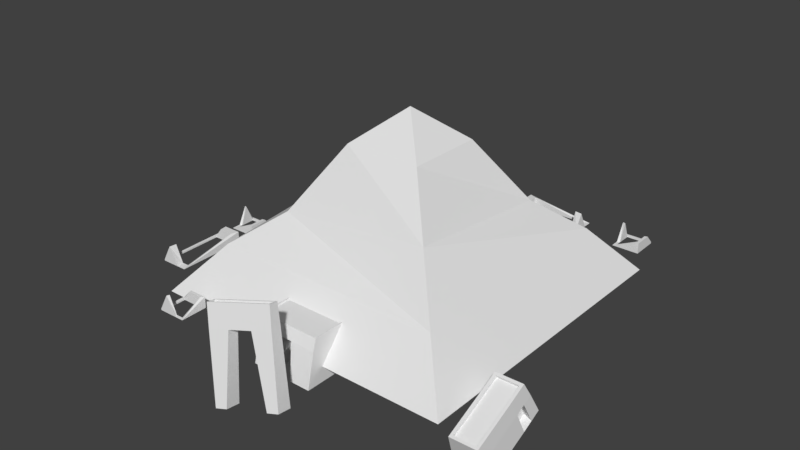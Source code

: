 # Source: Pyramid_Ruined.blend  (saved by Blender 2.78.0; exported with 4.5.12 LTS)
import bpy
from mathutils import Matrix  # noqa: F401  (used for matrix-valued properties, if any)

bpy.ops.wm.read_factory_settings(use_empty=True)
scene = bpy.context.scene
scene.name = 'Scene'

# ---- collections
col_collection_1 = bpy.data.collections.new('Collection 1'); scene.collection.children.link(col_collection_1)

# ---- world
world_world = bpy.data.worlds.new('World'); scene.world = world_world
world_world.color = (0.05088, 0.05088, 0.05088)
world_world.use_sun_shadow = False
world_world.sun_shadow_jitter_overblur = 0.0
world_world.cycles.sampling_method = 'MANUAL'

# ---- meshes
me_cube_003 = bpy.data.meshes.new('Cube.003')
me_cube_003.from_pydata([(-0.03162, -0.03356, -0.0127), (-0.03162, 0.03109, -0.0127), (0.03303, -0.03356, -0.0127), (0.03303, 0.03109, -0.0127), (-0.02494, -0.02689, -0.0127), (-0.02494, 0.02441, -0.0127), (0.02636, 0.02441, -0.0127), (0.02636, -0.02689, -0.0127), (-0.01007, 0.03109, -0.0127), (0.01148, 0.03109, -0.0127), (0.01148, -0.03356, -0.0127), (-0.01007, -0.03356, -0.0127), (-0.007844, 0.02441, -0.0127), (0.009256, 0.02441, -0.0127), (0.009256, -0.02689, -0.0127), (-0.007844, -0.02689, -0.0127), (-0.03162, -0.03356, -0.009043), (-0.03162, 0.03109, -0.009043), (0.01148, 0.03109, 0.01332), (0.03303, 0.03109, 0.01332), (0.03303, -0.03356, -0.01189), (-0.01007, -0.03356, 0.02989), (-0.02494, -0.02689, -0.009043), (-0.02494, 0.02441, -0.009043), (0.009256, 0.02441, 0.01332), (0.02636, 0.02441, 0.01332), (0.02636, -0.02689, -0.01189), (-0.007844, -0.02689, 0.02989), (-0.01007, 0.03109, 0.01332), (0.01148, -0.03356, -0.01189), (-0.007844, 0.02441, 0.01332), (0.009256, -0.02689, -0.01189)], [], [(6, 7, 26, 25), (5, 12, 30, 23), (13, 6, 25, 24), (11, 10, 29, 21), (3, 9, 18, 19), (4, 5, 23, 22), (10, 2, 20, 29), (0, 11, 21, 16), (28, 17, 23, 30), (20, 19, 25, 26), (17, 16, 22, 23), (29, 20, 26, 31), (16, 21, 27, 22), (21, 29, 31, 27), (19, 18, 24, 25), (18, 28, 30, 24), (12, 13, 24, 30), (15, 4, 22, 27), (8, 1, 17, 28), (2, 3, 19, 20), (7, 14, 31, 26), (9, 8, 28, 18), (14, 15, 27, 31), (1, 0, 16, 17)])
_uv = me_cube_003.uv_layers.new(name='UVMap')
_uv.uv.foreach_set('vector', [-0.2449, 0.6041, -0.2449, 1.404, -0.4038, 1.404, -0.4038, 0.6041, -0.2449, 1.404, -0.2449, 1.137, -0.08594, 1.137, -0.08594, 1.404, -0.2449, 0.8707, -0.2449, 0.6041, -0.08594, 0.6041, -0.08594, 0.8707, 0.927, 0.2681, 0.927, -0.06785, 1.086, -0.06785, 1.086, 0.2681, 0.7681, 0.6041, 0.7681, 0.2681, 0.927, 0.2681, 0.927, 0.6041, 1.404, -0.4038, 1.404, 0.3959, 1.245, 0.3959, 1.245, -0.4038, 0.927, -0.06785, 0.927, -0.4038, 1.086, -0.4038, 1.086, -0.06785, 0.927, 0.6041, 0.927, 0.2681, 1.086, 0.2681, 1.086, 0.6041, -0.06618, 0.6041, -0.4038, 0.6041, -0.2992, 0.5, -0.0313, 0.5, 0.6091, -0.4038, 0.6091, 0.6041, 0.5045, 0.5, 0.5045, -0.2997, -0.4038, 0.6041, -0.4038, -0.4038, -0.2992, -0.2997, -0.2992, 0.5, 0.2715, -0.4038, 0.6091, -0.4038, 0.5045, -0.2997, 0.2366, -0.2997, -0.4038, -0.4038, -0.06618, -0.4038, -0.0313, -0.2997, -0.2992, -0.2997, -0.06618, -0.4038, 0.2715, -0.4038, 0.2366, -0.2997, -0.0313, -0.2997, 0.6091, 0.6041, 0.2715, 0.6041, 0.2366, 0.5, 0.5045, 0.5, 0.2715, 0.6041, -0.06618, 0.6041, -0.0313, 0.5, 0.2366, 0.5, -0.2449, 1.137, -0.2449, 0.8707, -0.08594, 0.8707, -0.08594, 1.137, 1.404, 0.929, 1.404, 1.196, 1.245, 1.196, 1.245, 0.929, 0.7681, -0.06785, 0.7681, -0.4038, 0.927, -0.4038, 0.927, -0.06785, 0.6091, 0.6041, 0.6091, -0.4038, 0.7681, -0.4038, 0.7681, 0.6041, 1.404, 0.3959, 1.404, 0.6625, 1.245, 0.6625, 1.245, 0.3959, 0.7681, 0.2681, 0.7681, -0.06785, 0.927, -0.06785, 0.927, 0.2681, 1.404, 0.6625, 1.404, 0.929, 1.245, 0.929, 1.245, 0.6625, 1.245, -0.4038, 1.245, 0.6041, 1.086, 0.6041, 1.086, -0.4038])
me_cube_003.use_remesh_preserve_volume = False
me_cube_003.use_remesh_preserve_attributes = False
me_cube_003.use_mirror_vertex_groups = False
me_cube_003.update()
me_cube_002 = bpy.data.meshes.new('Cube.002')
me_cube_002.from_pydata([(-0.03162, -0.03356, -0.0127), (-0.03162, 0.03109, -0.0127), (0.03303, -0.03356, -0.0127), (0.03303, 0.03109, -0.0127), (-0.02494, -0.02689, -0.0127), (-0.02494, 0.02441, -0.0127), (0.02636, 0.02441, -0.0127), (0.02636, -0.02689, -0.0127), (-0.01007, 0.03109, -0.0127), (0.01148, 0.03109, -0.0127), (0.01148, -0.03356, -0.0127), (-0.01007, -0.03356, -0.0127), (-0.007844, 0.02441, -0.0127), (0.009256, 0.02441, -0.0127), (0.009256, -0.02689, -0.0127), (-0.007844, -0.02689, -0.0127), (-0.03162, -0.03356, -0.009043), (-0.03162, 0.03109, -0.009043), (0.01148, 0.03109, 0.01332), (0.03303, 0.03109, 0.01332), (0.03303, -0.03356, -0.01189), (-0.01007, -0.03356, 0.02989), (-0.02494, -0.02689, -0.009043), (-0.02494, 0.02441, -0.009043), (0.009256, 0.02441, 0.01332), (0.02636, 0.02441, 0.01332), (0.02636, -0.02689, -0.01189), (-0.007844, -0.02689, 0.02989), (-0.01007, 0.03109, 0.01332), (0.01148, -0.03356, -0.01189), (-0.007844, 0.02441, 0.01332), (0.009256, -0.02689, -0.01189)], [], [(6, 7, 26, 25), (5, 12, 30, 23), (13, 6, 25, 24), (11, 10, 29, 21), (3, 9, 18, 19), (4, 5, 23, 22), (10, 2, 20, 29), (0, 11, 21, 16), (28, 17, 23, 30), (20, 19, 25, 26), (17, 16, 22, 23), (29, 20, 26, 31), (16, 21, 27, 22), (21, 29, 31, 27), (19, 18, 24, 25), (18, 28, 30, 24), (12, 13, 24, 30), (15, 4, 22, 27), (8, 1, 17, 28), (2, 3, 19, 20), (7, 14, 31, 26), (9, 8, 28, 18), (14, 15, 27, 31), (1, 0, 16, 17)])
_uv = me_cube_002.uv_layers.new(name='UVMap')
_uv.uv.foreach_set('vector', [-0.2449, 0.6041, -0.2449, 1.404, -0.4038, 1.404, -0.4038, 0.6041, -0.2449, 1.404, -0.2449, 1.137, -0.08594, 1.137, -0.08594, 1.404, -0.2449, 0.8707, -0.2449, 0.6041, -0.08594, 0.6041, -0.08594, 0.8707, 0.927, 0.2681, 0.927, -0.06785, 1.086, -0.06785, 1.086, 0.2681, 0.7681, 0.6041, 0.7681, 0.2681, 0.927, 0.2681, 0.927, 0.6041, 1.404, -0.4038, 1.404, 0.3959, 1.245, 0.3959, 1.245, -0.4038, 0.927, -0.06785, 0.927, -0.4038, 1.086, -0.4038, 1.086, -0.06785, 0.927, 0.6041, 0.927, 0.2681, 1.086, 0.2681, 1.086, 0.6041, -0.06618, 0.6041, -0.4038, 0.6041, -0.2992, 0.5, -0.0313, 0.5, 0.6091, -0.4038, 0.6091, 0.6041, 0.5045, 0.5, 0.5045, -0.2997, -0.4038, 0.6041, -0.4038, -0.4038, -0.2992, -0.2997, -0.2992, 0.5, 0.2715, -0.4038, 0.6091, -0.4038, 0.5045, -0.2997, 0.2366, -0.2997, -0.4038, -0.4038, -0.06618, -0.4038, -0.0313, -0.2997, -0.2992, -0.2997, -0.06618, -0.4038, 0.2715, -0.4038, 0.2366, -0.2997, -0.0313, -0.2997, 0.6091, 0.6041, 0.2715, 0.6041, 0.2366, 0.5, 0.5045, 0.5, 0.2715, 0.6041, -0.06618, 0.6041, -0.0313, 0.5, 0.2366, 0.5, -0.2449, 1.137, -0.2449, 0.8707, -0.08594, 0.8707, -0.08594, 1.137, 1.404, 0.929, 1.404, 1.196, 1.245, 1.196, 1.245, 0.929, 0.7681, -0.06785, 0.7681, -0.4038, 0.927, -0.4038, 0.927, -0.06785, 0.6091, 0.6041, 0.6091, -0.4038, 0.7681, -0.4038, 0.7681, 0.6041, 1.404, 0.3959, 1.404, 0.6625, 1.245, 0.6625, 1.245, 0.3959, 0.7681, 0.2681, 0.7681, -0.06785, 0.927, -0.06785, 0.927, 0.2681, 1.404, 0.6625, 1.404, 0.929, 1.245, 0.929, 1.245, 0.6625, 1.245, -0.4038, 1.245, 0.6041, 1.086, 0.6041, 1.086, -0.4038])
me_cube_002.use_remesh_preserve_volume = False
me_cube_002.use_remesh_preserve_attributes = False
me_cube_002.use_mirror_vertex_groups = False
me_cube_002.update()
me_cube_014 = bpy.data.meshes.new('Cube.014')
me_cube_014.from_pydata([(-0.03162, -0.03356, -0.0127), (-0.03162, 0.03109, -0.0127), (0.03303, -0.03356, -0.0127), (0.03303, 0.03109, -0.0127), (-0.02494, -0.02689, -0.0127), (-0.02494, 0.02441, -0.0127), (0.02636, 0.02441, -0.0127), (0.02636, -0.02689, -0.0127), (-0.01007, 0.03109, -0.0127), (0.01148, 0.03109, -0.0127), (0.01148, -0.03356, -0.0127), (-0.01007, -0.03356, -0.0127), (-0.007844, 0.02441, -0.0127), (0.009256, 0.02441, -0.0127), (0.009256, -0.02689, -0.0127), (-0.007844, -0.02689, -0.0127), (-0.03162, -0.03356, -0.009043), (-0.03162, 0.03109, -0.009043), (0.01148, 0.03109, 0.01332), (0.03303, 0.03109, 0.01332), (0.03303, -0.03356, -0.01189), (-0.01007, -0.03356, 0.02989), (-0.02494, -0.02689, -0.009043), (-0.02494, 0.02441, -0.009043), (0.009256, 0.02441, 0.01332), (0.02636, 0.02441, 0.01332), (0.02636, -0.02689, -0.01189), (-0.007844, -0.02689, 0.02989), (-0.01007, 0.03109, 0.01332), (0.01148, -0.03356, -0.01189), (-0.007844, 0.02441, 0.01332), (0.009256, -0.02689, -0.01189)], [], [(6, 7, 26, 25), (5, 12, 30, 23), (13, 6, 25, 24), (11, 10, 29, 21), (3, 9, 18, 19), (4, 5, 23, 22), (10, 2, 20, 29), (0, 11, 21, 16), (28, 17, 23, 30), (20, 19, 25, 26), (17, 16, 22, 23), (29, 20, 26, 31), (16, 21, 27, 22), (21, 29, 31, 27), (19, 18, 24, 25), (18, 28, 30, 24), (12, 13, 24, 30), (15, 4, 22, 27), (8, 1, 17, 28), (2, 3, 19, 20), (7, 14, 31, 26), (9, 8, 28, 18), (14, 15, 27, 31), (1, 0, 16, 17)])
_uv = me_cube_014.uv_layers.new(name='UVMap')
_uv.uv.foreach_set('vector', [-0.2449, 0.6041, -0.2449, 1.404, -0.4038, 1.404, -0.4038, 0.6041, -0.2449, 1.404, -0.2449, 1.137, -0.08594, 1.137, -0.08594, 1.404, -0.2449, 0.8707, -0.2449, 0.6041, -0.08594, 0.6041, -0.08594, 0.8707, 0.927, 0.2681, 0.927, -0.06785, 1.086, -0.06785, 1.086, 0.2681, 0.7681, 0.6041, 0.7681, 0.2681, 0.927, 0.2681, 0.927, 0.6041, 1.404, -0.4038, 1.404, 0.3959, 1.245, 0.3959, 1.245, -0.4038, 0.927, -0.06785, 0.927, -0.4038, 1.086, -0.4038, 1.086, -0.06785, 0.927, 0.6041, 0.927, 0.2681, 1.086, 0.2681, 1.086, 0.6041, -0.06618, 0.6041, -0.4038, 0.6041, -0.2992, 0.5, -0.0313, 0.5, 0.6091, -0.4038, 0.6091, 0.6041, 0.5045, 0.5, 0.5045, -0.2997, -0.4038, 0.6041, -0.4038, -0.4038, -0.2992, -0.2997, -0.2992, 0.5, 0.2715, -0.4038, 0.6091, -0.4038, 0.5045, -0.2997, 0.2366, -0.2997, -0.4038, -0.4038, -0.06618, -0.4038, -0.0313, -0.2997, -0.2992, -0.2997, -0.06618, -0.4038, 0.2715, -0.4038, 0.2366, -0.2997, -0.0313, -0.2997, 0.6091, 0.6041, 0.2715, 0.6041, 0.2366, 0.5, 0.5045, 0.5, 0.2715, 0.6041, -0.06618, 0.6041, -0.0313, 0.5, 0.2366, 0.5, -0.2449, 1.137, -0.2449, 0.8707, -0.08594, 0.8707, -0.08594, 1.137, 1.404, 0.929, 1.404, 1.196, 1.245, 1.196, 1.245, 0.929, 0.7681, -0.06785, 0.7681, -0.4038, 0.927, -0.4038, 0.927, -0.06785, 0.6091, 0.6041, 0.6091, -0.4038, 0.7681, -0.4038, 0.7681, 0.6041, 1.404, 0.3959, 1.404, 0.6625, 1.245, 0.6625, 1.245, 0.3959, 0.7681, 0.2681, 0.7681, -0.06785, 0.927, -0.06785, 0.927, 0.2681, 1.404, 0.6625, 1.404, 0.929, 1.245, 0.929, 1.245, 0.6625, 1.245, -0.4038, 1.245, 0.6041, 1.086, 0.6041, 1.086, -0.4038])
me_cube_014.use_remesh_preserve_volume = False
me_cube_014.use_remesh_preserve_attributes = False
me_cube_014.use_mirror_vertex_groups = False
me_cube_014.update()
me_cube_012 = bpy.data.meshes.new('Cube.012')
me_cube_012.from_pydata([(-0.03162, -0.03356, -0.0127), (-0.03162, 0.03109, -0.0127), (0.03303, -0.03356, -0.0127), (0.03303, 0.03109, -0.0127), (-0.02494, -0.02689, -0.0127), (-0.02494, 0.02441, -0.0127), (0.02636, 0.02441, -0.0127), (0.02636, -0.02689, -0.0127), (-0.01007, 0.03109, -0.0127), (0.01148, 0.03109, -0.0127), (0.01148, -0.03356, -0.0127), (-0.01007, -0.03356, -0.0127), (-0.007844, 0.02441, -0.0127), (0.009256, 0.02441, -0.0127), (0.009256, -0.02689, -0.0127), (-0.007844, -0.02689, -0.0127), (-0.03162, -0.03356, -0.009043), (-0.03162, 0.03109, -0.009043), (0.01148, 0.03109, 0.01332), (0.03303, 0.03109, 0.01332), (0.03303, -0.03356, -0.01189), (-0.01007, -0.03356, 0.02989), (-0.02494, -0.02689, -0.009043), (-0.02494, 0.02441, -0.009043), (0.009256, 0.02441, 0.01332), (0.02636, 0.02441, 0.01332), (0.02636, -0.02689, -0.01189), (-0.007844, -0.02689, 0.02989), (-0.01007, 0.03109, 0.01332), (0.01148, -0.03356, -0.01189), (-0.007844, 0.02441, 0.01332), (0.009256, -0.02689, -0.01189)], [], [(6, 7, 26, 25), (5, 12, 30, 23), (13, 6, 25, 24), (11, 10, 29, 21), (3, 9, 18, 19), (4, 5, 23, 22), (10, 2, 20, 29), (0, 11, 21, 16), (28, 17, 23, 30), (20, 19, 25, 26), (17, 16, 22, 23), (29, 20, 26, 31), (16, 21, 27, 22), (21, 29, 31, 27), (19, 18, 24, 25), (18, 28, 30, 24), (12, 13, 24, 30), (15, 4, 22, 27), (8, 1, 17, 28), (2, 3, 19, 20), (7, 14, 31, 26), (9, 8, 28, 18), (14, 15, 27, 31), (1, 0, 16, 17)])
_uv = me_cube_012.uv_layers.new(name='UVMap')
_uv.uv.foreach_set('vector', [-0.2449, 0.6041, -0.2449, 1.404, -0.4038, 1.404, -0.4038, 0.6041, -0.2449, 1.404, -0.2449, 1.137, -0.08594, 1.137, -0.08594, 1.404, -0.2449, 0.8707, -0.2449, 0.6041, -0.08594, 0.6041, -0.08594, 0.8707, 0.927, 0.2681, 0.927, -0.06785, 1.086, -0.06785, 1.086, 0.2681, 0.7681, 0.6041, 0.7681, 0.2681, 0.927, 0.2681, 0.927, 0.6041, 1.404, -0.4038, 1.404, 0.3959, 1.245, 0.3959, 1.245, -0.4038, 0.927, -0.06785, 0.927, -0.4038, 1.086, -0.4038, 1.086, -0.06785, 0.927, 0.6041, 0.927, 0.2681, 1.086, 0.2681, 1.086, 0.6041, -0.06618, 0.6041, -0.4038, 0.6041, -0.2992, 0.5, -0.0313, 0.5, 0.6091, -0.4038, 0.6091, 0.6041, 0.5045, 0.5, 0.5045, -0.2997, -0.4038, 0.6041, -0.4038, -0.4038, -0.2992, -0.2997, -0.2992, 0.5, 0.2715, -0.4038, 0.6091, -0.4038, 0.5045, -0.2997, 0.2366, -0.2997, -0.4038, -0.4038, -0.06618, -0.4038, -0.0313, -0.2997, -0.2992, -0.2997, -0.06618, -0.4038, 0.2715, -0.4038, 0.2366, -0.2997, -0.0313, -0.2997, 0.6091, 0.6041, 0.2715, 0.6041, 0.2366, 0.5, 0.5045, 0.5, 0.2715, 0.6041, -0.06618, 0.6041, -0.0313, 0.5, 0.2366, 0.5, -0.2449, 1.137, -0.2449, 0.8707, -0.08594, 0.8707, -0.08594, 1.137, 1.404, 0.929, 1.404, 1.196, 1.245, 1.196, 1.245, 0.929, 0.7681, -0.06785, 0.7681, -0.4038, 0.927, -0.4038, 0.927, -0.06785, 0.6091, 0.6041, 0.6091, -0.4038, 0.7681, -0.4038, 0.7681, 0.6041, 1.404, 0.3959, 1.404, 0.6625, 1.245, 0.6625, 1.245, 0.3959, 0.7681, 0.2681, 0.7681, -0.06785, 0.927, -0.06785, 0.927, 0.2681, 1.404, 0.6625, 1.404, 0.929, 1.245, 0.929, 1.245, 0.6625, 1.245, -0.4038, 1.245, 0.6041, 1.086, 0.6041, 1.086, -0.4038])
me_cube_012.use_remesh_preserve_volume = False
me_cube_012.use_remesh_preserve_attributes = False
me_cube_012.use_mirror_vertex_groups = False
me_cube_012.update()
me_cube_010 = bpy.data.meshes.new('Cube.010')
me_cube_010.from_pydata([(-0.03162, -0.03356, -0.0127), (-0.03162, 0.03109, -0.0127), (0.03303, -0.03356, -0.0127), (0.03303, 0.03109, -0.0127), (-0.02494, -0.02689, -0.0127), (-0.02494, 0.02441, -0.0127), (0.02636, 0.02441, -0.0127), (0.02636, -0.02689, -0.0127), (-0.01007, 0.03109, -0.0127), (0.01148, 0.03109, -0.0127), (0.01148, -0.03356, -0.0127), (-0.01007, -0.03356, -0.0127), (-0.007844, 0.02441, -0.0127), (0.009256, 0.02441, -0.0127), (0.009256, -0.02689, -0.0127), (-0.007844, -0.02689, -0.0127), (-0.03162, -0.03356, -0.009043), (-0.03162, 0.03109, -0.009043), (0.01148, 0.03109, 0.01332), (0.03303, 0.03109, 0.01332), (0.03303, -0.03356, -0.01189), (-0.01007, -0.03356, 0.02989), (-0.02494, -0.02689, -0.009043), (-0.02494, 0.02441, -0.009043), (0.009256, 0.02441, 0.01332), (0.02636, 0.02441, 0.01332), (0.02636, -0.02689, -0.01189), (-0.007844, -0.02689, 0.02989), (-0.01007, 0.03109, 0.01332), (0.01148, -0.03356, -0.01189), (-0.007844, 0.02441, 0.01332), (0.009256, -0.02689, -0.01189)], [], [(6, 7, 26, 25), (5, 12, 30, 23), (13, 6, 25, 24), (11, 10, 29, 21), (3, 9, 18, 19), (4, 5, 23, 22), (10, 2, 20, 29), (0, 11, 21, 16), (28, 17, 23, 30), (20, 19, 25, 26), (17, 16, 22, 23), (29, 20, 26, 31), (16, 21, 27, 22), (21, 29, 31, 27), (19, 18, 24, 25), (18, 28, 30, 24), (12, 13, 24, 30), (15, 4, 22, 27), (8, 1, 17, 28), (2, 3, 19, 20), (7, 14, 31, 26), (9, 8, 28, 18), (14, 15, 27, 31), (1, 0, 16, 17)])
_uv = me_cube_010.uv_layers.new(name='UVMap')
_uv.uv.foreach_set('vector', [-0.2449, 0.6041, -0.2449, 1.404, -0.4038, 1.404, -0.4038, 0.6041, -0.2449, 1.404, -0.2449, 1.137, -0.08594, 1.137, -0.08594, 1.404, -0.2449, 0.8707, -0.2449, 0.6041, -0.08594, 0.6041, -0.08594, 0.8707, 0.927, 0.2681, 0.927, -0.06785, 1.086, -0.06785, 1.086, 0.2681, 0.7681, 0.6041, 0.7681, 0.2681, 0.927, 0.2681, 0.927, 0.6041, 1.404, -0.4038, 1.404, 0.3959, 1.245, 0.3959, 1.245, -0.4038, 0.927, -0.06785, 0.927, -0.4038, 1.086, -0.4038, 1.086, -0.06785, 0.927, 0.6041, 0.927, 0.2681, 1.086, 0.2681, 1.086, 0.6041, -0.06618, 0.6041, -0.4038, 0.6041, -0.2992, 0.5, -0.0313, 0.5, 0.6091, -0.4038, 0.6091, 0.6041, 0.5045, 0.5, 0.5045, -0.2997, -0.4038, 0.6041, -0.4038, -0.4038, -0.2992, -0.2997, -0.2992, 0.5, 0.2715, -0.4038, 0.6091, -0.4038, 0.5045, -0.2997, 0.2366, -0.2997, -0.4038, -0.4038, -0.06618, -0.4038, -0.0313, -0.2997, -0.2992, -0.2997, -0.06618, -0.4038, 0.2715, -0.4038, 0.2366, -0.2997, -0.0313, -0.2997, 0.6091, 0.6041, 0.2715, 0.6041, 0.2366, 0.5, 0.5045, 0.5, 0.2715, 0.6041, -0.06618, 0.6041, -0.0313, 0.5, 0.2366, 0.5, -0.2449, 1.137, -0.2449, 0.8707, -0.08594, 0.8707, -0.08594, 1.137, 1.404, 0.929, 1.404, 1.196, 1.245, 1.196, 1.245, 0.929, 0.7681, -0.06785, 0.7681, -0.4038, 0.927, -0.4038, 0.927, -0.06785, 0.6091, 0.6041, 0.6091, -0.4038, 0.7681, -0.4038, 0.7681, 0.6041, 1.404, 0.3959, 1.404, 0.6625, 1.245, 0.6625, 1.245, 0.3959, 0.7681, 0.2681, 0.7681, -0.06785, 0.927, -0.06785, 0.927, 0.2681, 1.404, 0.6625, 1.404, 0.929, 1.245, 0.929, 1.245, 0.6625, 1.245, -0.4038, 1.245, 0.6041, 1.086, 0.6041, 1.086, -0.4038])
me_cube_010.use_remesh_preserve_volume = False
me_cube_010.use_remesh_preserve_attributes = False
me_cube_010.use_mirror_vertex_groups = False
me_cube_010.update()
me_cube_005 = bpy.data.meshes.new('Cube.005')
me_cube_005.from_pydata([(-0.129, -0.03886, -0.02259), (-0.1223, -0.0321, 0.07063), (-0.129, 0.03932, -0.02259), (-0.1223, 0.03255, 0.07063), (0.0398, -0.04021, -0.02259), (0.03303, -0.03345, 0.07063), (0.0398, 0.03797, -0.02259), (0.03303, 0.03121, 0.07063), (-0.1156, -0.02542, 0.07063), (-0.1156, 0.02588, 0.07063), (0.02636, 0.02453, 0.07063), (0.02636, -0.02677, 0.07063), (-0.1156, -0.02542, 0.06473), (-0.1156, 0.02588, 0.06473), (0.02636, 0.02453, 0.06473), (0.02636, -0.02677, 0.06473), (0.01374, 0.03797, -0.02259), (-0.01232, 0.03797, -0.02259), (-0.01007, 0.03121, 0.07063), (0.01148, 0.03121, 0.07063), (-0.01232, -0.04021, -0.02259), (0.01374, -0.04021, -0.02259), (0.01148, -0.03345, 0.07063), (-0.01007, -0.03345, 0.07063), (-0.007842, 0.02453, 0.07063), (0.009257, 0.02453, 0.07063), (0.009257, -0.02677, 0.07063), (-0.007842, -0.02677, 0.07063), (-0.007842, 0.02453, 0.06473), (0.009257, 0.02453, 0.06473), (0.009257, -0.02677, 0.06473), (-0.007842, -0.02677, 0.06473), (-0.1257, -0.03548, 0.03154), (-0.1257, 0.03594, 0.03154), (0.03642, 0.03459, 0.03154), (0.03642, -0.03683, 0.03154), (0.01261, -0.03683, 0.03154), (-0.01119, -0.03683, 0.03154), (-0.01119, 0.03459, 0.03154), (0.01261, 0.03459, 0.03154), (-0.0195, -0.01968, -0.02412), (0.02091, -0.01968, -0.02412), (0.01916, -0.0163, 0.03001), (-0.01775, -0.0163, 0.03001)], [], [(32, 1, 3, 33), (39, 19, 7, 34), (34, 7, 5, 35), (37, 23, 1, 32), (16, 6, 4, 21), (18, 3, 9, 24), (11, 10, 14, 15), (5, 7, 10, 11), (3, 1, 8, 9), (22, 5, 11, 26), (28, 13, 12, 31), (9, 8, 12, 13), (26, 11, 15, 30), (24, 9, 13, 28), (10, 25, 29, 14), (25, 24, 28, 29), (8, 27, 31, 12), (27, 26, 30, 31), (14, 29, 30, 15), (29, 28, 31, 30), (1, 23, 27, 8), (23, 22, 26, 27), (7, 19, 25, 10), (19, 18, 24, 25), (2, 17, 20, 0), (17, 16, 21, 20), (35, 5, 22, 36), (36, 22, 23, 37), (33, 3, 18, 38), (38, 18, 19, 39), (17, 38, 39, 16), (2, 33, 38, 17), (36, 37, 43, 42), (4, 35, 36, 21), (20, 37, 32, 0), (6, 34, 35, 4), (16, 39, 34, 6), (0, 32, 33, 2), (41, 42, 43, 40), (37, 20, 40, 43), (20, 21, 41, 40), (21, 36, 42, 41)])
_uv = me_cube_005.uv_layers.new(name='UVMap')
_uv.uv.foreach_set('vector', [1.788, 1.427, 1.737, 2.019, 0.8141, 2.019, 0.7685, 1.427, -0.05461, -1.545, -0.6163, -1.528, -0.6162, -1.854, -0.05447, -1.905, 2.909, 1.427, 2.864, 2.019, 1.94, 2.019, 1.889, 1.427, -1.178, -1.184, -0.6167, -1.201, -0.6164, 0.4965, -1.178, 0.5473, 1.845, 0.204, 1.848, 0.598, 0.7284, 0.6074, 0.7254, 0.2134, 0.7171, 1.258, 0.7225, 2.955, 0.6276, 2.853, 0.6217, 1.224, -1.914, 1.371, -1.914, 0.5982, -1.829, 0.598, -1.829, 1.371, -0.2037, 0.598, 0.7225, 0.6065, 0.626, 0.7066, -0.1089, 0.6998, 0.7225, 2.955, -0.2037, 2.947, -0.1072, 2.847, 0.6276, 2.853, -0.2064, 0.9239, -0.2037, 0.598, -0.1089, 0.6998, -0.111, 0.9584, -0.2137, 1.122, -0.2091, 2.752, -0.944, 2.745, -0.9486, 1.115, -1.914, 2.145, -1.914, 1.371, -1.829, 1.372, -1.829, 2.145, 1.933, -1.697, 1.933, -1.955, 2.018, -1.955, 2.017, -1.697, 1.933, -1.438, 1.933, 0.1916, 1.848, 0.1916, 1.848, -1.438, 1.933, -1.955, 1.933, -1.697, 1.848, -1.697, 1.848, -1.955, 1.933, -1.697, 1.933, -1.438, 1.848, -1.438, 1.848, -1.697, 1.933, 0.1916, 1.933, -1.438, 2.017, -1.438, 2.018, 0.1916, 1.933, -1.438, 1.933, -1.697, 2.017, -1.697, 2.017, -1.438, -0.2091, 0.6053, -0.2114, 0.8639, -0.9463, 0.8565, -0.944, 0.598, -0.2114, 0.8639, -0.2137, 1.122, -0.9486, 1.115, -0.9463, 0.8565, -0.2037, 2.947, -0.2091, 1.25, -0.1132, 1.217, -0.1072, 2.847, -0.2091, 1.25, -0.2064, 0.9239, -0.111, 0.9584, -0.1132, 1.217, 0.7225, 0.6065, 0.7198, 0.9323, 0.6238, 0.9651, 0.626, 0.7066, 0.7198, 0.9323, 0.7171, 1.258, 0.6217, 1.224, 0.6238, 0.9651, 1.848, -1.955, 1.842, -0.1901, 0.7225, -0.1807, 0.7284, -1.946, 1.842, -0.1901, 1.845, 0.204, 0.7254, 0.2134, 0.7225, -0.1807, -1.178, -1.904, -0.6164, -1.852, -0.6166, -1.526, -1.178, -1.544, -1.178, -1.544, -0.6166, -1.526, -0.6167, -1.201, -1.178, -1.184, -0.05443, 0.5465, -0.6161, 0.4951, -0.6164, -1.202, -0.05474, -1.185, -0.05474, -1.185, -0.6164, -1.202, -0.6163, -1.528, -0.05461, -1.545, 0.7222, -1.167, -0.05474, -1.185, -0.05461, -1.545, 0.7223, -1.561, 0.7225, 0.598, -0.05443, 0.5465, -0.05474, -1.185, 0.7222, -1.167, 2.018, -1.496, 2.018, -1.856, 2.312, -1.955, 2.312, -1.397, -1.955, -1.955, -1.178, -1.904, -1.178, -1.544, -1.955, -1.561, -1.955, -1.167, -1.178, -1.184, -1.178, 0.5473, -1.955, 0.598, 2.955, 0.6074, 2.909, 1.427, 1.889, 1.427, 1.839, 0.6074, 0.7223, -1.561, -0.05461, -1.545, -0.05447, -1.905, 0.7225, -1.955, 1.839, 0.6074, 1.788, 1.427, 0.7685, 1.427, 0.7225, 0.6074, 0.3578, 0.7065, 0.3585, 0.6827, 0.3738, 0.6827, 0.3745, 0.7065, -1.225, 1.418, -1.225, 2.237, -1.527, 2.239, -1.527, 1.42, -1.829, 1.921, -1.829, 1.527, -1.535, 1.419, -1.535, 2.03, -1.527, 0.5996, -1.527, 1.419, -1.829, 1.417, -1.829, 0.598])
me_cube_005.use_remesh_preserve_volume = False
me_cube_005.use_remesh_preserve_attributes = False
me_cube_005.use_mirror_vertex_groups = False
me_cube_005.update()
me_cube_001 = bpy.data.meshes.new('Cube.001')
me_cube_001.from_pydata([(0.07114, -0.07496, -0.07103), (0.04439, -0.07496, 0.03667), (-0.07404, -0.07496, -0.07103), (-0.04728, -0.07496, 0.03667), (0.07114, 0.0735, -0.07103), (0.04439, 0.0735, 0.03667), (-0.07404, 0.0735, -0.07103), (-0.04728, 0.0735, 0.03667), (0.03267, -0.07214, 0.03667), (-0.03556, -0.07214, 0.03667), (-0.03556, 0.07068, 0.03667), (0.03267, 0.07068, 0.03667), (0.03267, -0.07214, 0.03358), (-0.03556, -0.07214, 0.03358), (-0.03556, 0.07068, 0.03358), (0.03267, 0.07068, 0.03358), (-0.07404, 0.02401, -0.07103), (-0.07404, -0.02548, -0.07103), (-0.04728, -0.02548, 0.03667), (-0.04728, 0.02401, 0.03667), (0.07114, -0.02548, -0.07103), (0.07114, 0.02401, -0.07103), (0.04439, 0.02401, 0.03667), (0.04439, -0.02548, 0.03667), (-0.03556, -0.02454, 0.03667), (-0.03556, 0.02307, 0.03667), (0.03267, 0.02307, 0.03667), (0.03267, -0.02454, 0.03667), (-0.03556, -0.02454, 0.03358), (-0.03556, 0.02307, 0.03358), (0.03267, 0.02307, 0.03358), (0.03267, -0.02454, 0.03358), (0.05292, -0.07496, 0.009506), (-0.05581, -0.07496, 0.009506), (-0.05581, 0.0735, 0.009506), (0.05292, 0.0735, 0.009506), (0.05292, 0.01329, 0.009506), (0.05292, -0.01475, 0.009506), (-0.05581, -0.01475, 0.009506), (-0.05581, 0.01329, 0.009506)], [], [(32, 1, 3, 33), (39, 19, 7, 34), (34, 7, 5, 35), (37, 23, 1, 32), (16, 6, 4, 21), (5, 7, 10, 11), (11, 10, 14, 15), (3, 1, 8, 9), (22, 5, 11, 26), (18, 3, 9, 24), (28, 13, 12, 31), (9, 8, 12, 13), (26, 11, 15, 30), (24, 9, 13, 28), (10, 25, 29, 14), (25, 24, 28, 29), (8, 27, 31, 12), (27, 26, 30, 31), (14, 29, 30, 15), (29, 28, 31, 30), (7, 19, 25, 10), (19, 18, 24, 25), (1, 23, 27, 8), (23, 22, 26, 27), (2, 17, 20, 0), (35, 5, 22, 36), (36, 22, 23, 37), (33, 3, 18, 38), (38, 18, 19, 39), (2, 33, 38, 17), (4, 35, 36, 21), (20, 37, 32, 0), (6, 34, 35, 4), (16, 39, 34, 6), (0, 32, 33, 2), (17, 38, 37, 20), (16, 21, 36, 39), (38, 39, 36, 37)])
_uv = me_cube_001.uv_layers.new(name='UVMap')
_uv.uv.foreach_set('vector', [-0.02833, 1.029, -0.2044, 0.9689, -0.2044, 0.3262, -0.02833, 0.2664, -0.7194, -0.4802, -0.9024, -0.5554, -0.9024, -0.9024, -0.7194, -0.9024, -0.7263, 1.029, -0.9024, 0.9689, -0.9024, 0.3262, -0.7263, 0.2664, 0.35, -0.2836, 0.5329, -0.2084, 0.5329, 0.1386, 0.35, 0.1386, 1.902, 0.1156, 1.581, 0.1156, 1.581, -0.9024, 1.902, -0.9024, 1.088, 1.18, 0.4936, 1.18, 0.5696, 1.16, 1.012, 1.16, 1.29, 1.14, 1.29, 1.618, 1.27, 1.618, 1.27, 1.14, 0.4936, 0.1386, 1.088, 0.1386, 1.012, 0.1584, 0.5696, 0.1584, 1.088, 0.8325, 1.088, 1.18, 1.012, 1.16, 1.012, 0.826, 0.4936, 0.4856, 0.4936, 0.1386, 0.5696, 0.1584, 0.5696, 0.4922, 1.088, 0.4724, 1.088, 0.1386, 1.531, 0.1386, 1.531, 0.4724, 1.29, 1.618, 1.29, 1.14, 1.31, 1.14, 1.31, 1.618, 1.851, 0.4724, 1.851, 0.1386, 1.871, 0.1386, 1.871, 0.4724, 1.871, 0.4724, 1.871, 0.1386, 1.891, 0.1386, 1.891, 0.4724, 1.871, 1.14, 1.871, 0.8062, 1.891, 0.8062, 1.891, 1.14, 1.871, 0.8062, 1.871, 0.4724, 1.891, 0.4724, 1.891, 0.8062, 1.851, 1.14, 1.851, 0.8062, 1.871, 0.8062, 1.871, 1.14, 1.851, 0.8062, 1.851, 0.4724, 1.871, 0.4724, 1.871, 0.8062, 1.088, 1.14, 1.088, 0.8062, 1.531, 0.8062, 1.531, 1.14, 1.088, 0.8062, 1.088, 0.4724, 1.531, 0.4724, 1.531, 0.8062, 0.4936, 1.18, 0.4936, 0.8325, 0.5696, 0.826, 0.5696, 1.16, 0.4936, 0.8325, 0.4936, 0.4856, 0.5696, 0.4922, 0.5696, 0.826, 1.088, 0.1386, 1.088, 0.4856, 1.012, 0.4922, 1.012, 0.1584, 1.088, 0.4856, 1.088, 0.8325, 1.012, 0.826, 1.012, 0.4922, 1.851, 1.157, 1.531, 1.157, 1.531, 0.1386, 1.851, 0.1386, 0.35, -0.9024, 0.5329, -0.9024, 0.5329, -0.5554, 0.35, -0.4802, 0.35, -0.4802, 0.5329, -0.5554, 0.5329, -0.2084, 0.35, -0.2836, -0.7194, 0.1386, -0.9024, 0.1386, -0.9024, -0.2084, -0.7194, -0.2836, -0.7194, -0.2836, -0.9024, -0.2084, -0.9024, -0.5554, -0.7194, -0.4802, -0.1847, 0.1386, -0.7194, 0.1386, -0.7194, -0.2836, -0.1847, -0.2084, -0.1847, -0.9024, 0.35, -0.9024, 0.35, -0.4802, -0.1847, -0.5554, -0.1847, -0.2084, 0.35, -0.2836, 0.35, 0.1386, -0.1847, 0.1386, -0.2044, 1.157, -0.7263, 1.029, -0.7263, 0.2664, -0.2044, 0.1386, -0.1847, -0.5554, -0.7194, -0.4802, -0.7194, -0.9024, -0.1847, -0.9024, 0.4936, 1.157, -0.02833, 1.029, -0.02833, 0.2664, 0.4936, 0.1386, 1.581, 0.1156, 1.057, -0.01221, 1.057, -0.7746, 1.581, -0.9024, 1.057, -0.9024, 1.057, 0.1156, 0.5329, -0.01221, 0.5329, -0.7746, 1.27, 1.902, 1.088, 1.902, 1.088, 1.14, 1.27, 1.14])
me_cube_001.use_remesh_preserve_volume = False
me_cube_001.use_remesh_preserve_attributes = False
me_cube_001.use_mirror_vertex_groups = False
me_cube_001.update()
me_cube = bpy.data.meshes.new('Cube')
me_cube.from_pydata([(-0.3697, -0.3697, -0.03591), (0.0, 0.0, 0.3765), (-0.3697, 0.3697, -0.03591), (0.0, 0.0, 0.3765), (0.3697, -0.3697, -0.03591), (0.0, 0.0, 0.3765), (0.3697, 0.3697, -0.03591), (0.0, 0.0, 0.3765), (-0.2772, -0.2772, 0.07539), (-0.1848, -0.1848, 0.1473), (-0.09242, -0.09242, 0.298), (-0.09242, 0.09242, 0.2798), (-0.1848, 0.1848, 0.1867), (-0.2772, 0.2772, 0.06446), (0.09242, 0.09242, 0.298), (0.1848, 0.1848, 0.1509), (0.2772, 0.2772, 0.07539), (0.09242, -0.09242, 0.298), (0.1848, -0.1848, 0.1867), (0.2772, -0.2772, 0.07539)], [], [(10, 1, 3, 11), (11, 3, 7, 14), (14, 7, 5, 17), (17, 5, 1, 10), (2, 6, 4, 0), (7, 3, 1, 5), (4, 19, 8, 0), (19, 18, 9, 8), (18, 17, 10, 9), (6, 16, 19, 4), (16, 15, 18, 19), (15, 14, 17, 18), (2, 13, 16, 6), (13, 12, 15, 16), (12, 11, 14, 15), (0, 8, 13, 2), (8, 9, 12, 13), (9, 10, 11, 12)])
_uv = me_cube.uv_layers.new(name='UVMap')
_uv.uv.foreach_set('vector', [-0.06457, 1.065, 0.5, 0.5, 0.5, 0.5, 1.065, 1.065, -0.06457, 1.065, 0.5, 0.5, 0.5, 0.5, 1.065, 1.065, 1.065, -0.06457, 0.5, 0.5, 0.5, 0.5, -0.06457, -0.06457, 1.065, -0.06457, 0.5, 0.5, 0.5, 0.5, -0.06457, -0.06457, -1.758, 2.758, 2.758, 2.758, 2.758, -1.758, -1.758, -1.758, 0.5, 0.5, 0.5, 0.5, 0.5, 0.5, 0.5, 0.5, 2.758, -1.758, 2.194, -1.194, -1.194, -1.194, -1.758, -1.758, 2.194, -1.194, 1.629, -0.6291, -0.6291, -0.6291, -1.194, -1.194, 1.629, -0.6291, 1.065, -0.06457, -0.06457, -0.06457, -0.6291, -0.6291, 2.758, -1.758, 2.194, -1.194, -1.194, -1.194, -1.758, -1.758, 2.194, -1.194, 1.629, -0.6291, -0.6291, -0.6291, -1.194, -1.194, 1.629, -0.6291, 1.065, -0.06457, -0.06457, -0.06457, -0.6291, -0.6291, -1.758, 2.758, -1.194, 2.194, 2.194, 2.194, 2.758, 2.758, -1.194, 2.194, -0.6291, 1.629, 1.629, 1.629, 2.194, 2.194, -0.6291, 1.629, -0.06457, 1.065, 1.065, 1.065, 1.629, 1.629, -1.758, 2.758, -1.194, 2.194, 2.194, 2.194, 2.758, 2.758, -1.194, 2.194, -0.6291, 1.629, 1.629, 1.629, 2.194, 2.194, -0.6291, 1.629, -0.06457, 1.065, 1.065, 1.065, 1.629, 1.629])
me_cube.use_remesh_preserve_volume = False
me_cube.use_remesh_preserve_attributes = False
me_cube.use_mirror_vertex_groups = False
me_cube.update()
me_cube_013 = bpy.data.meshes.new('Cube.013')
me_cube_013.from_pydata([(0.01804, -0.07554, -0.07106), (0.01086, -0.07554, 0.1382), (-0.02094, -0.07554, -0.07106), (-0.01375, -0.07554, 0.1382), (0.01804, 0.07407, -0.07106), (0.01086, 0.07407, 0.1382), (-0.02094, 0.07407, -0.07106), (-0.01375, 0.07407, 0.1382), (0.007713, -0.0727, 0.1382), (-0.01061, -0.0727, 0.1382), (-0.01061, 0.07123, 0.1382), (0.007713, 0.07123, 0.1382), (0.007713, -0.0727, 0.1322), (-0.01061, -0.0727, 0.1322), (-0.01061, 0.07123, 0.1322), (0.007713, 0.07123, 0.1322), (-0.02094, 0.04735, -0.07106), (-0.02094, -0.04882, -0.07106), (-0.01375, -0.04882, 0.1382), (-0.01375, 0.04735, 0.1382), (0.01804, -0.04882, -0.07106), (0.01804, 0.04735, -0.07106), (0.01086, 0.04735, 0.1382), (0.01086, -0.04882, 0.1382), (-0.01061, -0.04699, 0.1382), (-0.01061, 0.04553, 0.1382), (0.007713, 0.04553, 0.1382), (0.007713, -0.04699, 0.1382), (-0.01061, -0.04699, 0.1322), (-0.01061, 0.04553, 0.1322), (0.007713, 0.04553, 0.1322), (0.007713, -0.04699, 0.1322), (0.01315, -0.07554, 0.08545), (-0.01604, -0.07554, 0.08545), (-0.01604, 0.07407, 0.08545), (0.01315, 0.07407, 0.08545), (0.01315, 0.02651, 0.08545), (0.01315, -0.02797, 0.08545), (-0.01604, -0.02797, 0.08545), (-0.01604, 0.02651, 0.08545)], [], [(32, 1, 3, 33), (39, 19, 7, 34), (34, 7, 5, 35), (37, 23, 1, 32), (16, 6, 4, 21), (5, 7, 10, 11), (11, 10, 14, 15), (3, 1, 8, 9), (22, 5, 11, 26), (18, 3, 9, 24), (28, 13, 12, 31), (9, 8, 12, 13), (26, 11, 15, 30), (24, 9, 13, 28), (10, 25, 29, 14), (25, 24, 28, 29), (8, 27, 31, 12), (27, 26, 30, 31), (14, 29, 30, 15), (29, 28, 31, 30), (7, 19, 25, 10), (19, 18, 24, 25), (1, 23, 27, 8), (23, 22, 26, 27), (2, 17, 20, 0), (35, 5, 22, 36), (36, 22, 23, 37), (33, 3, 18, 38), (38, 18, 19, 39), (2, 33, 38, 17), (4, 35, 36, 21), (20, 37, 32, 0), (6, 34, 35, 4), (16, 39, 34, 6), (0, 32, 33, 2), (17, 38, 37, 20), (16, 21, 36, 39), (38, 39, 36, 37)])
_uv = me_cube_013.uv_layers.new(name='UVMap')
_uv.uv.foreach_set('vector', [-0.6788, -1.743, -0.1349, -1.697, -0.1349, -1.204, -0.6788, -1.159, 1.634, -1.319, 1.849, -1.841, 2.841, -1.841, 2.841, -1.319, -0.6788, -0.9627, -0.1349, -0.9169, -0.1349, -0.4241, -0.6788, -0.3783, 1.634, 0.3177, 1.849, -0.2041, 2.841, -0.2041, 2.841, 0.3177, -1.127, 1.28, -0.1349, 1.28, -0.1349, 2.061, -1.127, 2.061, -0.1349, 1.925, -0.1349, 1.433, -0.07843, 1.496, -0.07843, 1.862, -1.127, 1.876, -1.511, 1.876, -1.511, 1.817, -1.127, 1.817, 2.841, 1.433, 2.841, 1.925, 2.784, 1.862, 2.784, 1.496, 0.857, 1.925, -0.1349, 1.925, -0.07843, 1.862, 0.8759, 1.862, 1.849, 1.433, 2.841, 1.433, 2.784, 1.496, 1.83, 1.496, 1.887, 1.925, 2.841, 1.925, 2.841, 2.292, 1.887, 2.292, -1.127, 1.935, -1.511, 1.935, -1.511, 1.876, -1.127, 1.876, 1.887, 2.292, 2.841, 2.292, 2.841, 2.351, 1.887, 2.351, 1.887, 2.351, 2.841, 2.351, 2.841, 2.41, 1.887, 2.41, -0.02192, 2.351, 0.9324, 2.351, 0.9324, 2.41, -0.02192, 2.41, 0.9324, 2.351, 1.887, 2.351, 1.887, 2.41, 0.9324, 2.41, -0.02193, 2.292, 0.9324, 2.292, 0.9324, 2.351, -0.02193, 2.351, 0.9324, 2.292, 1.887, 2.292, 1.887, 2.351, 0.9324, 2.351, -0.02193, 1.925, 0.9324, 1.925, 0.9324, 2.292, -0.02193, 2.292, 0.9324, 1.925, 1.887, 1.925, 1.887, 2.292, 0.9324, 2.292, -0.1349, 1.433, 0.857, 1.433, 0.8759, 1.496, -0.07843, 1.496, 0.857, 1.433, 1.849, 1.433, 1.83, 1.496, 0.8759, 1.496, 2.841, 1.925, 1.849, 1.925, 1.83, 1.862, 2.784, 1.862, 1.849, 1.925, 0.857, 1.925, 0.8759, 1.862, 1.83, 1.862, -1.127, 2.061, -0.1349, 2.061, -0.1349, 2.841, -1.127, 2.841, -0.1349, 0.3177, -0.1349, -0.2041, 0.857, -0.2041, 1.072, 0.3177, 1.072, 0.3177, 0.857, -0.2041, 1.849, -0.2041, 1.634, 0.3177, -0.1349, -1.319, -0.1349, -1.841, 0.857, -1.841, 1.072, -1.319, 1.072, -1.319, 0.857, -1.841, 1.849, -1.841, 1.634, -1.319, -0.1349, -0.2041, -0.1349, -1.319, 1.072, -1.319, 0.857, -0.2041, -0.1349, 1.433, -0.1349, 0.3177, 1.072, 0.3177, 0.857, 1.433, 1.849, 1.433, 1.634, 0.3177, 2.841, 0.3177, 2.841, 1.433, -1.841, -1.061, -0.6788, -0.9627, -0.6788, -0.3783, -1.841, -0.2803, 1.849, -0.2041, 1.634, -1.319, 2.841, -1.319, 2.841, -0.2041, -1.841, -1.841, -0.6788, -1.743, -0.6788, -1.159, -1.841, -1.061, -1.307, 0.5, -0.1349, 0.598, -0.1349, 1.182, -1.307, 1.28, -1.307, 0.5, -1.307, -0.2803, -0.1349, -0.1824, -0.1349, 0.402, -1.739, 1.817, -1.739, 1.28, -1.127, 1.28, -1.127, 1.817])
me_cube_013.use_remesh_preserve_volume = False
me_cube_013.use_remesh_preserve_attributes = False
me_cube_013.use_mirror_vertex_groups = False
me_cube_013.update()

# ---- objects
ob_cube_007 = bpy.data.objects.new('Cube.007', me_cube_003)
ob_cube_006 = bpy.data.objects.new('Cube.006', me_cube_002)
ob_cube_004 = bpy.data.objects.new('Cube.004', me_cube_014)
ob_cube_003 = bpy.data.objects.new('Cube.003', me_cube_012)
ob_cube_002 = bpy.data.objects.new('Cube.002', me_cube_010)
ob_cube_005 = bpy.data.objects.new('Cube.005', me_cube_005)
ob_cube_001 = bpy.data.objects.new('Cube.001', me_cube_001)
ob_cube = bpy.data.objects.new('Cube', me_cube)
ob_cube_012 = bpy.data.objects.new('Cube.012', me_cube_013)

# ---- transforms, parenting, visibility, modifiers, constraints
ob_cube_007.location = (0.1021, 0.4176, 0.0)
ob_cube_007.rotation_euler = (0.0, -0.0, 1.586)
ob_cube_007.scale = (1.001, 2.592, 1.0)
ob_cube_007.lineart.crease_threshold = 0.0
ob_cube_006.location = (0.3207, 0.4235, 0.0)
ob_cube_006.rotation_euler = (0.0, -0.0, -1.556)
ob_cube_006.lineart.crease_threshold = 0.0
ob_cube_004.location = (-0.4191, -0.2317, 0.0)
ob_cube_004.rotation_euler = (0.0, -0.0, 0.01486)
ob_cube_004.scale = (1.001, 2.592, 1.0)
ob_cube_004.lineart.crease_threshold = 0.0
ob_cube_003.location = (-0.2568, -0.4277, 0.0)
ob_cube_003.rotation_euler = (0.0, -0.0, 0.01486)
ob_cube_003.lineart.crease_threshold = 0.0
ob_cube_002.location = (-0.4165, -0.07877, 0.0)
ob_cube_002.rotation_euler = (0.0, -0.0, -1.556)
ob_cube_002.lineart.crease_threshold = 0.0
ob_cube_005.location = (0.4327, -0.2377, -0.05877)
ob_cube_005.rotation_euler = (-0.006959, -0.438, 1.587)
ob_cube_005.lineart.crease_threshold = 0.0
ob_cube_001.location = (0.01285, -0.341, -4.843e-08)
ob_cube_001.rotation_euler = (0.0, -0.0, 1.571)
ob_cube_001.lineart.crease_threshold = 0.0
ob_cube.location = (0.004705, -0.003984, -7.451e-09)
ob_cube.lineart.crease_threshold = 0.0
ob_cube_012.location = (0.01285, -0.4964, -0.01693)
ob_cube_012.rotation_euler = (-0.2443, 0.2508, 1.726)
ob_cube_012.lineart.crease_threshold = 0.0

# ---- collection membership
col_collection_1.objects.link(ob_cube_007)
col_collection_1.objects.link(ob_cube_006)
col_collection_1.objects.link(ob_cube_004)
col_collection_1.objects.link(ob_cube_003)
col_collection_1.objects.link(ob_cube_002)
col_collection_1.objects.link(ob_cube_005)
col_collection_1.objects.link(ob_cube_001)
col_collection_1.objects.link(ob_cube)
col_collection_1.objects.link(ob_cube_012)

# ---- scene / render settings (as saved in the file)
scene.frame_start = 1; scene.frame_end = 250; scene.frame_set(1)
scene.render.engine = 'BLENDER_EEVEE_NEXT'
scene.render.resolution_percentage = 50
scene.render.dither_intensity = 0.0
scene.cycles.use_denoising = False
scene.cycles.samples = 128
scene.cycles.sampling_pattern = 'TABULATED_SOBOL'
scene.cycles.light_sampling_threshold = 0.0
scene.cycles.use_adaptive_sampling = False
scene.cycles.use_light_tree = False
scene.cycles.blur_glossy = 0.0
scene.cycles.sample_clamp_indirect = 0.0
scene.view_settings.view_transform = 'Standard'
bpy.context.view_layer.update()

# ---- added for rendering (the .blend has no active camera and no usable light): camera, sun
cam_auto = bpy.data.cameras.new('AutoCamera')
cam_auto.lens = 50.0
cam_auto.sensor_width = 36.0
cam_auto.clip_end = 1000.0
ob_auto_camera = bpy.data.objects.new('AutoCamera', cam_auto)
scene.collection.objects.link(ob_auto_camera)
ob_auto_camera.location = (1.36009, -1.6637, 1.19935)
ob_auto_camera.rotation_euler = (1.09748, -7.21219e-08, 0.694738)
scene.camera = ob_auto_camera
light_auto_sun = bpy.data.lights.new('AutoSun', 'SUN')
light_auto_sun.energy = 3.0
light_auto_sun.angle = 0.0523599
ob_auto_sun = bpy.data.objects.new('AutoSun', light_auto_sun)
scene.collection.objects.link(ob_auto_sun)
ob_auto_sun.rotation_euler = (0.872665, 0.174533, 0.523599)
bpy.context.view_layer.update()
